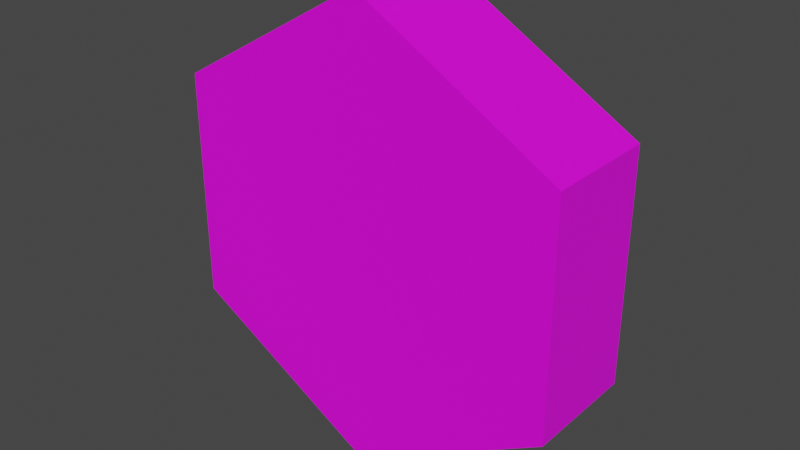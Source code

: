 # Source: Tile.blend  (saved by Blender 2.92.15; exported with 4.5.12 LTS)
import bpy
from mathutils import Matrix  # noqa: F401  (used for matrix-valued properties, if any)

bpy.ops.wm.read_factory_settings(use_empty=True)
scene = bpy.context.scene
scene.name = 'Scene'

# ---- collections
col_collection = bpy.data.collections.new('Collection'); scene.collection.children.link(col_collection)

# ---- images (referenced by path relative to the original .blend; pixels are not part of the script)
import os
ASSET_DIR = os.environ.get("B2B_ASSET_DIR", "")  # directory of the original .blend (textures are referenced by path, not embedded)
HERE = os.path.dirname(os.path.abspath(__file__))  # packed textures are extracted next to this script under _unpacked/

def load_image(name, relpath, width, height, colorspace="sRGB"):
    """Load a texture the original file referenced (path relative to the .blend, or extracted next to this script)."""
    p = next((c for c in (os.path.join(HERE, relpath), os.path.join(ASSET_DIR, relpath)) if relpath and os.path.exists(c)), "")
    if p:
        img = bpy.data.images.load(p, check_existing=True)
        img.name = name
    else:  # same state as the original file: an image datablock whose file is absent (Cycles renders it pink)
        img = bpy.data.images.new(name, width, height)
        img.source = "FILE"
        img.filepath = "//" + (relpath or name)
    img.colorspace_settings.name = colorspace
    return img
img_tile_grass_texture_png = load_image('tile_Grass_texture.png', 'tile_Grass_texture.png', 1024, 1024, 'sRGB')

# ---- materials (node trees are filled in below, after node groups)
mat_tile_grass = bpy.data.materials.new('Tile_Grass')
mat_tile_grass.use_transparent_shadow = False

# ---- material node trees
mat_tile_grass.use_nodes = True; mat_tile_grass.node_tree.nodes.clear()
_N = mat_tile_grass.node_tree.nodes; _L = mat_tile_grass.node_tree.links
n0 = _N.new('ShaderNodeBsdfPrincipled'); n0.name = 'Principled BSDF'; n0.location = (10, 300)
n0.distribution = 'GGX'
n0.subsurface_method = 'BURLEY'
n0.inputs[3].default_value = 1.45
n0.inputs[27].default_value = (0.0, 0.0, 0.0, 1.0)
n0.inputs[28].default_value = 1.0
n1 = _N.new('ShaderNodeOutputMaterial'); n1.name = 'Material Output'; n1.location = (300, 300)
n2 = _N.new('ShaderNodeTexImage'); n2.name = 'Image Texture'; n2.location = (-325, 284)
n2.image = img_tile_grass_texture_png
_L.new(n0.outputs[0], n1.inputs[0])
_L.new(n2.outputs[0], n0.inputs[0])
n1.is_active_output = True

# ---- world
world_world = bpy.data.worlds.new('World'); scene.world = world_world
world_world.use_nodes = True; world_world.node_tree.nodes.clear()
_N = world_world.node_tree.nodes; _L = world_world.node_tree.links
n0 = _N.new('ShaderNodeOutputWorld'); n0.name = 'World Output'; n0.location = (300, 300)
n1 = _N.new('ShaderNodeBackground'); n1.name = 'Background'; n1.location = (10, 300)
n1.inputs[0].default_value = (0.05088, 0.05088, 0.05088, 1.0)
_L.new(n1.outputs[0], n0.inputs[0])
n0.is_active_output = True
world_world.color = (0.05088, 0.05088, 0.05088)
world_world.use_sun_shadow = False
world_world.sun_shadow_jitter_overblur = 0.0

# ---- meshes
me_cylinder = bpy.data.meshes.new('Cylinder')
me_cylinder.from_pydata([(0.0, 1.0, 2.0), (0.0, 0.0, 2.0), (1.732, 1.0, 1.0), (1.732, 0.0, 1.0), (1.732, 1.0, -1.0), (1.732, 0.0, -1.0), (-1.748e-07, 1.0, -2.0), (-1.748e-07, 1.192e-07, -2.0), (-1.732, 1.0, -1.0), (-1.732, 0.0, -1.0), (-1.732, 1.0, 1.0), (-1.732, 0.0, 1.0)], [], [(0, 1, 3, 2), (2, 3, 5, 4), (4, 5, 7, 6), (6, 7, 9, 8), (3, 1, 11, 9, 7, 5), (8, 9, 11, 10), (10, 11, 1, 0), (0, 2, 4, 6, 8, 10)])
_uv = me_cylinder.uv_layers.new(name='UVMap')
_uv.uv.foreach_set('vector', [0.996, 0.1, 0.996, 0.4277, 0.8293, 0.4277, 0.8293, 0.1, 0.8293, 0.1, 0.8293, 0.4277, 0.6627, 0.4277, 0.6627, 0.1, 0.6627, 0.1, 0.6627, 0.4277, 0.496, 0.4277, 0.496, 0.1, 0.496, 0.1, 0.496, 0.4277, 0.3293, 0.4277, 0.3293, 0.1, 0.6245, 0.807, 0.356, 0.962, 0.08752, 0.807, 0.08752, 0.497, 0.356, 0.342, 0.6245, 0.497, 0.3293, 0.1, 0.3293, 0.4277, 0.1627, 0.4277, 0.1627, 0.1, 0.1627, 0.1, 0.1627, 0.4277, -0.004, 0.4277, -0.004, 0.1, 0.6728, 0.3118, 0.8035, 0.2363, 0.8035, 0.08544, 0.6728, 0.01, 0.5422, 0.08544, 0.5422, 0.2363])
me_cylinder.materials.append(mat_tile_grass)
me_cylinder.use_remesh_fix_poles = True
me_cylinder.use_remesh_preserve_attributes = False
me_cylinder.use_mirror_vertex_groups = False
me_cylinder.update()

# ---- objects
ob_tile = bpy.data.objects.new('Tile', me_cylinder)

# ---- transforms, parenting, visibility, modifiers, constraints
ob_tile.location = (0.0, -0.5, 0.0)
ob_tile.lineart.crease_threshold = 0.0

# ---- collection membership
col_collection.objects.link(ob_tile)

# ---- scene / render settings (as saved in the file)
scene.frame_start = 1; scene.frame_end = 250; scene.frame_set(1)
scene.render.engine = 'BLENDER_EEVEE_NEXT'
scene.cycles.use_denoising = False
scene.cycles.samples = 128
scene.cycles.sampling_pattern = 'TABULATED_SOBOL'
scene.cycles.use_adaptive_sampling = False
scene.cycles.use_light_tree = False
scene.view_settings.view_transform = 'Filmic'
bpy.context.view_layer.update()

# ---- added for rendering (the .blend has no active camera and no usable light): camera, sun
cam_auto = bpy.data.cameras.new('AutoCamera')
cam_auto.lens = 50.0
cam_auto.sensor_width = 36.0
cam_auto.clip_end = 1000.0
ob_auto_camera = bpy.data.objects.new('AutoCamera', cam_auto)
scene.collection.objects.link(ob_auto_camera)
ob_auto_camera.location = (4.98249, -5.97898, 3.98599)
ob_auto_camera.rotation_euler = (1.09748, -7.21219e-08, 0.694738)
scene.camera = ob_auto_camera
light_auto_sun = bpy.data.lights.new('AutoSun', 'SUN')
light_auto_sun.energy = 3.0
light_auto_sun.angle = 0.0523599
ob_auto_sun = bpy.data.objects.new('AutoSun', light_auto_sun)
scene.collection.objects.link(ob_auto_sun)
ob_auto_sun.rotation_euler = (0.872665, 0.174533, 0.523599)
bpy.context.view_layer.update()
